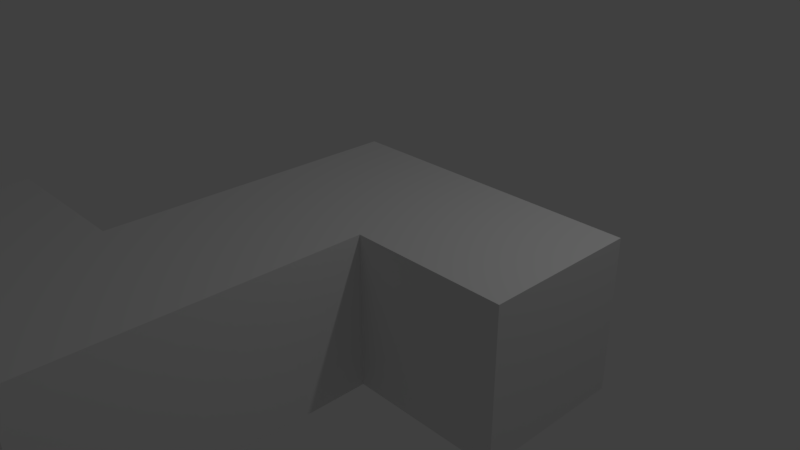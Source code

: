 # Source: 5Z.blend  (saved by Blender 2.79.0; exported with 4.5.12 LTS)
import bpy
from mathutils import Matrix  # noqa: F401  (used for matrix-valued properties, if any)

bpy.ops.wm.read_factory_settings(use_empty=True)
scene = bpy.context.scene
scene.name = 'Scene'

# ---- collections
col_collection_1 = bpy.data.collections.new('Collection 1'); scene.collection.children.link(col_collection_1)

# ---- materials (node trees are filled in below, after node groups)
mat_material = bpy.data.materials.new('Material')
mat_material.alpha_threshold = 0.0
mat_material.use_transparent_shadow = False
mat_material.roughness = 0.5
mat_material.line_color = (0.0, 0.0, 0.0, 1.0)

# ---- material node trees

# ---- world
world_world = bpy.data.worlds.new('World'); scene.world = world_world
world_world.color = (0.05088, 0.05088, 0.05088)
world_world.use_sun_shadow = False
world_world.sun_shadow_jitter_overblur = 0.0
world_world.cycles.sampling_method = 'MANUAL'

# ---- cameras
cam_camera = bpy.data.cameras.new('Camera')
cam_camera.clip_end = 100.0
cam_camera.lens = 35.0
cam_camera.sensor_width = 32.0
cam_camera.sensor_height = 18.0
cam_camera.ortho_scale = 7.314
cam_camera.dof.focus_distance = 0.0
cam_camera.dof.aperture_fstop = 128.0

# ---- lights
light_lamp = bpy.data.lights.new('Lamp', 'POINT')
light_lamp.transmission_factor = 0.0
light_lamp.cutoff_distance = 30.0
light_lamp.energy = 100.0
light_lamp.shadow_buffer_clip_start = 1.001
light_lamp.shadow_soft_size = 0.1
light_lamp.shadow_maximum_resolution = 0.006
light_lamp.use_absolute_resolution = True

# ---- meshes
me_cube = bpy.data.meshes.new('Cube')
me_cube.from_pydata([(1.0, 1.0, -1.0), (1.0, -1.0, -1.0), (-1.0, -1.0, -1.0), (-1.0, 1.0, -1.0), (1.0, 1.0, 1.0), (1.0, -1.0, 1.0), (-1.0, -1.0, 1.0), (-1.0, 1.0, 1.0), (3.0, 1.0, -1.0), (3.0, -1.0, -1.0), (3.0, 1.0, 1.0), (3.0, -1.0, 1.0), (1.0, -3.0, -1.0), (-1.0, -3.0, -1.0), (1.0, -3.0, 1.0), (-1.0, -3.0, 1.0), (1.0, -5.0, -1.0), (-1.0, -5.0, -1.0), (1.0, -5.0, 1.0), (-1.0, -5.0, 1.0), (-3.0, -3.0, -1.0), (-3.0, -3.0, 1.0), (-3.0, -5.0, -1.0), (-3.0, -5.0, 1.0)], [], [(0, 1, 2, 3), (4, 7, 6, 5), (4, 5, 11, 10), (5, 6, 15, 14), (2, 6, 7, 3), (4, 0, 3, 7), (8, 10, 11, 9), (5, 1, 9, 11), (0, 4, 10, 8), (1, 0, 8, 9), (14, 15, 19, 18), (6, 2, 13, 15), (1, 5, 14, 12), (2, 1, 12, 13), (16, 18, 19, 17), (12, 14, 18, 16), (19, 15, 21, 23), (13, 12, 16, 17), (21, 20, 22, 23), (17, 19, 23, 22), (13, 17, 22, 20), (15, 13, 20, 21)])
me_cube.materials.append(mat_material)
me_cube.use_remesh_preserve_volume = False
me_cube.use_remesh_preserve_attributes = False
me_cube.use_mirror_vertex_groups = False
me_cube.update()

# ---- objects
ob_5z = bpy.data.objects.new('5Z', me_cube)
ob_lamp = bpy.data.objects.new('Lamp', light_lamp)
ob_camera = bpy.data.objects.new('Camera', cam_camera)

# ---- transforms, parenting, visibility, modifiers, constraints
ob_5z.location = (0.0, 0.0, 0.0)
ob_5z.lock_rotations_4d = False
ob_5z.empty_display_type = 'ARROWS'
ob_5z.lineart.crease_threshold = 0.0
ob_lamp.location = (4.076, 1.005, 5.904)
ob_lamp.rotation_euler = (0.6503, 0.05522, 1.866)
ob_lamp.lock_rotations_4d = False
ob_lamp.empty_display_type = 'ARROWS'
ob_lamp.color = (0.0, 0.0, 0.0, 0.0)
ob_lamp.lineart.crease_threshold = 0.0
ob_camera.location = (7.481, -6.508, 5.344)
ob_camera.rotation_euler = (1.109, 0.0, 0.8149)
ob_camera.lock_rotations_4d = False
ob_camera.empty_display_type = 'ARROWS'
ob_camera.color = (0.0, 0.0, 0.0, 0.0)
ob_camera.display_type = 'WIRE'
ob_camera.lineart.crease_threshold = 0.0

# ---- collection membership
col_collection_1.objects.link(ob_5z)
col_collection_1.objects.link(ob_lamp)
col_collection_1.objects.link(ob_camera)

# ---- scene / render settings (as saved in the file)
scene.camera = ob_camera
scene.frame_start = 1; scene.frame_end = 250; scene.frame_set(1)
scene.render.engine = 'BLENDER_EEVEE_NEXT'
scene.render.resolution_percentage = 50
scene.render.dither_intensity = 0.0
scene.cycles.use_denoising = False
scene.cycles.samples = 128
scene.cycles.sampling_pattern = 'TABULATED_SOBOL'
scene.cycles.use_adaptive_sampling = False
scene.cycles.use_light_tree = False
scene.cycles.blur_glossy = 0.0
scene.cycles.sample_clamp_indirect = 0.0
scene.view_settings.view_transform = 'Standard'
bpy.context.view_layer.update()
